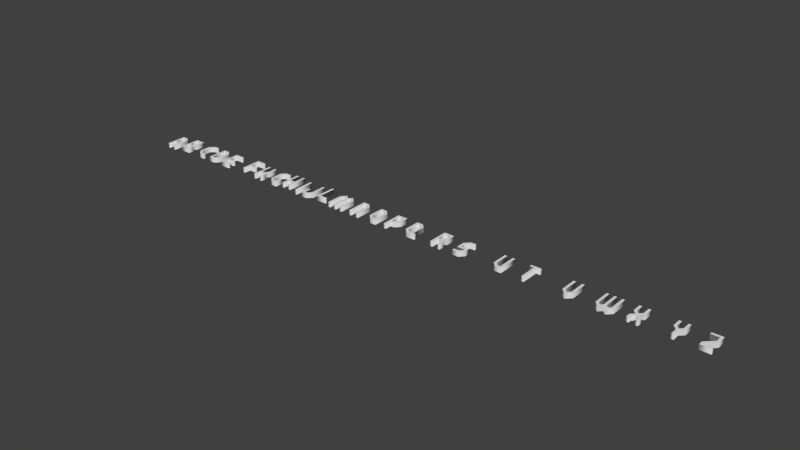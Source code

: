 # Source: Letters2.blend  (saved by Blender 2.73.0; exported with 4.5.12 LTS)
import bpy
from mathutils import Matrix  # noqa: F401  (used for matrix-valued properties, if any)

bpy.ops.wm.read_factory_settings(use_empty=True)
scene = bpy.context.scene
scene.name = 'Scene'

# ---- collections
col_collection_1 = bpy.data.collections.new('Collection 1'); scene.collection.children.link(col_collection_1)

# ---- world
world_world = bpy.data.worlds.new('World'); scene.world = world_world
world_world.color = (0.05088, 0.05088, 0.05088)
world_world.use_sun_shadow = False
world_world.sun_shadow_jitter_overblur = 0.0
world_world.cycles.sampling_method = 'MANUAL'
world_world.cycles.sample_map_resolution = 256

# ---- meshes
me_mesh = bpy.data.meshes.new('Mesh')
me_mesh.from_pydata([(0.4389, 0.0, 0.1), (0.3333, 0.0, 0.1), (0.3333, 0.2844, 0.1), (0.1078, 0.2844, 0.1), (0.1078, 0.0, 0.1), (0.002222, 0.0, 0.1), (0.002222, 0.8678, 0.1), (0.26, 0.8678, 0.1), (0.4389, 0.6889, 0.1), (0.3333, 0.6456, 0.1), (0.2167, 0.7622, 0.1), (0.1078, 0.7622, 0.1), (0.1078, 0.39, 0.1), (0.3333, 0.39, 0.1), (0.4389, 0.0, -0.1), (0.3333, 0.0, -0.1), (0.3333, 0.2844, -0.1), (0.1078, 0.2844, -0.1), (0.1078, 0.0, -0.1), (0.002222, 0.0, -0.1), (0.002222, 0.8678, -0.1), (0.26, 0.8678, -0.1), (0.4389, 0.6889, -0.1), (0.3333, 0.6456, -0.1), (0.2167, 0.7622, -0.1), (0.1078, 0.7622, -0.1), (0.1078, 0.39, -0.1), (0.3333, 0.39, -0.1), (0.4389, 0.0, -0.1), (0.4389, 0.0, 0.1), (0.3333, 0.0, -0.1), (0.3333, 0.0, 0.1), (0.3333, 0.2844, -0.1), (0.3333, 0.2844, 0.1), (0.1078, 0.2844, -0.1), (0.1078, 0.2844, 0.1), (0.1078, 0.0, -0.1), (0.1078, 0.0, 0.1), (0.002222, 0.0, -0.1), (0.002222, 0.0, 0.1), (0.002222, 0.8678, -0.1), (0.002222, 0.8678, 0.1), (0.26, 0.8678, -0.1), (0.26, 0.8678, 0.1), (0.4389, 0.6889, -0.1), (0.4389, 0.6889, 0.1), (0.3333, 0.6456, -0.1), (0.3333, 0.6456, 0.1), (0.2167, 0.7622, -0.1), (0.2167, 0.7622, 0.1), (0.1078, 0.7622, -0.1), (0.1078, 0.7622, 0.1), (0.1078, 0.39, -0.1), (0.1078, 0.39, 0.1), (0.3333, 0.39, -0.1), (0.3333, 0.39, 0.1)], [], [(5, 11, 6), (11, 7, 6), (11, 10, 7), (10, 8, 7), (5, 12, 11), (9, 8, 10), (9, 0, 8), (13, 0, 9), (5, 3, 12), (3, 13, 12), (3, 2, 13), (2, 0, 13), (5, 4, 3), (1, 0, 2), (25, 19, 20), (21, 25, 20), (24, 25, 21), (22, 24, 21), (26, 19, 25), (22, 23, 24), (14, 23, 22), (14, 27, 23), (17, 19, 26), (27, 17, 26), (16, 17, 27), (14, 16, 27), (18, 19, 17), (14, 15, 16), (29, 31, 30, 28), (31, 33, 32, 30), (33, 35, 34, 32), (35, 37, 36, 34), (37, 39, 38, 36), (39, 41, 40, 38), (41, 43, 42, 40), (43, 45, 44, 42), (45, 29, 28, 44), (47, 49, 48, 46), (49, 51, 50, 48), (51, 53, 52, 50), (53, 55, 54, 52), (55, 47, 46, 54)])
me_mesh.polygons.foreach_set('use_smooth', [0, 0, 0, 0, 0, 0, 0, 0, 0, 0, 0, 0, 0, 0, 0, 0, 0, 0, 0, 0, 0, 0, 0, 0, 0, 0, 0, 0, 1, 1, 1, 1, 1, 1, 1, 1, 1, 1, 1, 1, 1, 1])
me_mesh.use_remesh_preserve_volume = False
me_mesh.use_remesh_preserve_attributes = False
me_mesh.use_mirror_vertex_groups = False
me_mesh.update()
me_mesh_001 = bpy.data.meshes.new('Mesh.001')
me_mesh_001.from_pydata([(0.3111, 0.3378, 0.1), (0.4378, 0.2111, 0.1), (0.4378, 0.0, 0.1), (0.0, 0.0, 0.1), (0.0, 0.8678, 0.1), (0.4378, 0.8678, 0.1), (0.4378, 0.4644, 0.1), (0.1056, 0.2844, 0.1), (0.1056, 0.1056, 0.1), (0.3322, 0.1056, 0.1), (0.3322, 0.1678, 0.1), (0.2144, 0.2844, 0.1), (0.1056, 0.7622, 0.1), (0.1056, 0.39, 0.1), (0.2144, 0.39, 0.1), (0.3322, 0.5078, 0.1), (0.3322, 0.7622, 0.1), (0.3111, 0.3378, -0.1), (0.4378, 0.2111, -0.1), (0.4378, 0.0, -0.1), (0.0, 0.0, -0.1), (0.0, 0.8678, -0.1), (0.4378, 0.8678, -0.1), (0.4378, 0.4644, -0.1), (0.1056, 0.2844, -0.1), (0.1056, 0.1056, -0.1), (0.3322, 0.1056, -0.1), (0.3322, 0.1678, -0.1), (0.2144, 0.2844, -0.1), (0.1056, 0.7622, -0.1), (0.1056, 0.39, -0.1), (0.2144, 0.39, -0.1), (0.3322, 0.5078, -0.1), (0.3322, 0.7622, -0.1), (0.3111, 0.3378, -0.1), (0.3111, 0.3378, 0.1), (0.4378, 0.2111, -0.1), (0.4378, 0.2111, 0.1), (0.4378, 0.0, -0.1), (0.4378, 0.0, 0.1), (0.0, 0.0, -0.1), (0.0, 0.0, 0.1), (0.0, 0.8678, -0.1), (0.0, 0.8678, 0.1), (0.4378, 0.8678, -0.1), (0.4378, 0.8678, 0.1), (0.4378, 0.4644, -0.1), (0.4378, 0.4644, 0.1), (0.1056, 0.2844, -0.1), (0.1056, 0.2844, 0.1), (0.1056, 0.1056, -0.1), (0.1056, 0.1056, 0.1), (0.3322, 0.1056, -0.1), (0.3322, 0.1056, 0.1), (0.3322, 0.1678, -0.1), (0.3322, 0.1678, 0.1), (0.2144, 0.2844, -0.1), (0.2144, 0.2844, 0.1), (0.1056, 0.7622, -0.1), (0.1056, 0.7622, 0.1), (0.1056, 0.39, -0.1), (0.1056, 0.39, 0.1), (0.2144, 0.39, -0.1), (0.2144, 0.39, 0.1), (0.3322, 0.5078, -0.1), (0.3322, 0.5078, 0.1), (0.3322, 0.7622, -0.1), (0.3322, 0.7622, 0.1)], [], [(3, 12, 4), (12, 5, 4), (12, 16, 5), (16, 6, 5), (3, 13, 12), (15, 6, 16), (14, 6, 15), (14, 0, 6), (3, 7, 13), (7, 14, 13), (7, 0, 14), (7, 11, 0), (11, 1, 0), (3, 8, 7), (10, 1, 11), (10, 2, 1), (9, 2, 10), (3, 9, 8), (3, 2, 9), (29, 20, 21), (22, 29, 21), (33, 29, 22), (23, 33, 22), (30, 20, 29), (23, 32, 33), (23, 31, 32), (17, 31, 23), (24, 20, 30), (31, 24, 30), (17, 24, 31), (28, 24, 17), (18, 28, 17), (25, 20, 24), (18, 27, 28), (19, 27, 18), (19, 26, 27), (26, 20, 25), (19, 20, 26), (35, 37, 36, 34), (37, 39, 38, 36), (39, 41, 40, 38), (41, 43, 42, 40), (43, 45, 44, 42), (45, 47, 46, 44), (47, 35, 34, 46), (49, 51, 50, 48), (51, 53, 52, 50), (53, 55, 54, 52), (55, 57, 56, 54), (57, 49, 48, 56), (59, 61, 60, 58), (61, 63, 62, 60), (63, 65, 64, 62), (65, 67, 66, 64), (67, 59, 58, 66)])
me_mesh_001.polygons.foreach_set('use_smooth', [0, 0, 0, 0, 0, 0, 0, 0, 0, 0, 0, 0, 0, 0, 0, 0, 0, 0, 0, 0, 0, 0, 0, 0, 0, 0, 0, 0, 0, 0, 0, 0, 0, 0, 0, 0, 0, 0, 1, 1, 1, 1, 1, 1, 1, 1, 1, 1, 1, 1, 1, 1, 1, 1, 1])
me_mesh_001.use_remesh_preserve_volume = False
me_mesh_001.use_remesh_preserve_attributes = False
me_mesh_001.use_mirror_vertex_groups = False
me_mesh_001.update()
me_mesh_002 = bpy.data.meshes.new('Mesh.002')
me_mesh_002.from_pydata([(0.0, 0.2022, 0.1), (0.0, 0.6656, 0.1), (0.2033, 0.8689, 0.1), (0.4378, 0.8689, 0.1), (0.4378, 0.7633, 0.1), (0.2467, 0.7633, 0.1), (0.1056, 0.6222, 0.1), (0.1056, 0.2456, 0.1), (0.2467, 0.1056, 0.1), (0.4378, 0.1056, 0.1), (0.4378, 0.0, 0.1), (0.2033, 0.0, 0.1), (0.0, 0.2022, -0.1), (0.0, 0.6656, -0.1), (0.2033, 0.8689, -0.1), (0.4378, 0.8689, -0.1), (0.4378, 0.7633, -0.1), (0.2467, 0.7633, -0.1), (0.1056, 0.6222, -0.1), (0.1056, 0.2456, -0.1), (0.2467, 0.1056, -0.1), (0.4378, 0.1056, -0.1), (0.4378, 0.0, -0.1), (0.2033, 0.0, -0.1), (0.0, 0.2022, -0.1), (0.0, 0.2022, 0.1), (0.0, 0.6656, -0.1), (0.0, 0.6656, 0.1), (0.2033, 0.8689, -0.1), (0.2033, 0.8689, 0.1), (0.4378, 0.8689, -0.1), (0.4378, 0.8689, 0.1), (0.4378, 0.7633, -0.1), (0.4378, 0.7633, 0.1), (0.2467, 0.7633, -0.1), (0.2467, 0.7633, 0.1), (0.1056, 0.6222, -0.1), (0.1056, 0.6222, 0.1), (0.1056, 0.2456, -0.1), (0.1056, 0.2456, 0.1), (0.2467, 0.1056, -0.1), (0.2467, 0.1056, 0.1), (0.4378, 0.1056, -0.1), (0.4378, 0.1056, 0.1), (0.4378, 0.0, -0.1), (0.4378, 0.0, 0.1), (0.2033, 0.0, -0.1), (0.2033, 0.0, 0.1)], [], [(1, 3, 2), (1, 5, 3), (5, 4, 3), (1, 6, 5), (0, 6, 1), (0, 7, 6), (0, 8, 7), (11, 8, 0), (11, 9, 8), (11, 10, 9), (15, 13, 14), (17, 13, 15), (16, 17, 15), (18, 13, 17), (18, 12, 13), (19, 12, 18), (20, 12, 19), (20, 23, 12), (21, 23, 20), (22, 23, 21), (25, 27, 26, 24), (27, 29, 28, 26), (29, 31, 30, 28), (31, 33, 32, 30), (33, 35, 34, 32), (35, 37, 36, 34), (37, 39, 38, 36), (39, 41, 40, 38), (41, 43, 42, 40), (43, 45, 44, 42), (45, 47, 46, 44), (47, 25, 24, 46)])
me_mesh_002.polygons.foreach_set('use_smooth', [0, 0, 0, 0, 0, 0, 0, 0, 0, 0, 0, 0, 0, 0, 0, 0, 0, 0, 0, 0, 1, 1, 1, 1, 1, 1, 1, 1, 1, 1, 1, 1])
me_mesh_002.use_remesh_preserve_volume = False
me_mesh_002.use_remesh_preserve_attributes = False
me_mesh_002.use_mirror_vertex_groups = False
me_mesh_002.update()
me_mesh_003 = bpy.data.meshes.new('Mesh.003')
me_mesh_003.from_pydata([(0.0, 0.8667, 0.1), (0.2567, 0.8667, 0.1), (0.4367, 0.6878, 0.1), (0.4367, 0.1789, 0.1), (0.2567, 0.0, 0.1), (0.0, 0.0, 0.1), (0.3322, 0.2222, 0.1), (0.3322, 0.6456, 0.1), (0.2144, 0.7622, 0.1), (0.1056, 0.7622, 0.1), (0.1056, 0.1056, 0.1), (0.2144, 0.1056, 0.1), (0.0, 0.8667, -0.1), (0.2567, 0.8667, -0.1), (0.4367, 0.6878, -0.1), (0.4367, 0.1789, -0.1), (0.2567, 0.0, -0.1), (0.0, 0.0, -0.1), (0.3322, 0.2222, -0.1), (0.3322, 0.6456, -0.1), (0.2144, 0.7622, -0.1), (0.1056, 0.7622, -0.1), (0.1056, 0.1056, -0.1), (0.2144, 0.1056, -0.1), (0.0, 0.8667, -0.1), (0.0, 0.8667, 0.1), (0.2567, 0.8667, -0.1), (0.2567, 0.8667, 0.1), (0.4367, 0.6878, -0.1), (0.4367, 0.6878, 0.1), (0.4367, 0.1789, -0.1), (0.4367, 0.1789, 0.1), (0.2567, 0.0, -0.1), (0.2567, 0.0, 0.1), (0.0, 0.0, -0.1), (0.0, 0.0, 0.1), (0.3322, 0.2222, -0.1), (0.3322, 0.2222, 0.1), (0.3322, 0.6456, -0.1), (0.3322, 0.6456, 0.1), (0.2144, 0.7622, -0.1), (0.2144, 0.7622, 0.1), (0.1056, 0.7622, -0.1), (0.1056, 0.7622, 0.1), (0.1056, 0.1056, -0.1), (0.1056, 0.1056, 0.1), (0.2144, 0.1056, -0.1), (0.2144, 0.1056, 0.1)], [], [(5, 9, 0), (9, 1, 0), (9, 8, 1), (8, 2, 1), (5, 10, 9), (7, 2, 8), (7, 3, 2), (6, 3, 7), (11, 3, 6), (11, 4, 3), (5, 11, 10), (5, 4, 11), (21, 17, 12), (13, 21, 12), (20, 21, 13), (14, 20, 13), (22, 17, 21), (14, 19, 20), (15, 19, 14), (15, 18, 19), (15, 23, 18), (16, 23, 15), (23, 17, 22), (16, 17, 23), (25, 27, 26, 24), (27, 29, 28, 26), (29, 31, 30, 28), (31, 33, 32, 30), (33, 35, 34, 32), (35, 25, 24, 34), (37, 39, 38, 36), (39, 41, 40, 38), (41, 43, 42, 40), (43, 45, 44, 42), (45, 47, 46, 44), (47, 37, 36, 46)])
me_mesh_003.polygons.foreach_set('use_smooth', [0, 0, 0, 0, 0, 0, 0, 0, 0, 0, 0, 0, 0, 0, 0, 0, 0, 0, 0, 0, 0, 0, 0, 0, 1, 1, 1, 1, 1, 1, 1, 1, 1, 1, 1, 1])
me_mesh_003.use_remesh_preserve_volume = False
me_mesh_003.use_remesh_preserve_attributes = False
me_mesh_003.use_mirror_vertex_groups = False
me_mesh_003.update()
me_mesh_004 = bpy.data.meshes.new('Mesh.004')
me_mesh_004.from_pydata([(0.1056, 0.39, 0.1), (0.4378, 0.39, 0.1), (0.4378, 0.2844, 0.1), (0.1056, 0.2844, 0.1), (0.1056, 0.1056, 0.1), (0.4378, 0.1056, 0.1), (0.4378, 0.0, 0.1), (0.0, 0.0, 0.1), (0.0, 0.8689, 0.1), (0.4378, 0.8689, 0.1), (0.4378, 0.7633, 0.1), (0.1056, 0.7633, 0.1), (0.1056, 0.39, -0.1), (0.4378, 0.39, -0.1), (0.4378, 0.2844, -0.1), (0.1056, 0.2844, -0.1), (0.1056, 0.1056, -0.1), (0.4378, 0.1056, -0.1), (0.4378, 0.0, -0.1), (0.0, 0.0, -0.1), (0.0, 0.8689, -0.1), (0.4378, 0.8689, -0.1), (0.4378, 0.7633, -0.1), (0.1056, 0.7633, -0.1), (0.1056, 0.39, -0.1), (0.1056, 0.39, 0.1), (0.4378, 0.39, -0.1), (0.4378, 0.39, 0.1), (0.4378, 0.2844, -0.1), (0.4378, 0.2844, 0.1), (0.1056, 0.2844, -0.1), (0.1056, 0.2844, 0.1), (0.1056, 0.1056, -0.1), (0.1056, 0.1056, 0.1), (0.4378, 0.1056, -0.1), (0.4378, 0.1056, 0.1), (0.4378, 0.0, -0.1), (0.4378, 0.0, 0.1), (0.0, 0.0, -0.1), (0.0, 0.0, 0.1), (0.0, 0.8689, -0.1), (0.0, 0.8689, 0.1), (0.4378, 0.8689, -0.1), (0.4378, 0.8689, 0.1), (0.4378, 0.7633, -0.1), (0.4378, 0.7633, 0.1), (0.1056, 0.7633, -0.1), (0.1056, 0.7633, 0.1)], [], [(7, 11, 8), (11, 9, 8), (11, 10, 9), (7, 0, 11), (7, 3, 0), (3, 1, 0), (3, 2, 1), (7, 4, 3), (7, 5, 4), (7, 6, 5), (23, 19, 20), (21, 23, 20), (22, 23, 21), (12, 19, 23), (15, 19, 12), (13, 15, 12), (14, 15, 13), (16, 19, 15), (17, 19, 16), (18, 19, 17), (25, 27, 26, 24), (27, 29, 28, 26), (29, 31, 30, 28), (31, 33, 32, 30), (33, 35, 34, 32), (35, 37, 36, 34), (37, 39, 38, 36), (39, 41, 40, 38), (41, 43, 42, 40), (43, 45, 44, 42), (45, 47, 46, 44), (47, 25, 24, 46)])
me_mesh_004.polygons.foreach_set('use_smooth', [0, 0, 0, 0, 0, 0, 0, 0, 0, 0, 0, 0, 0, 0, 0, 0, 0, 0, 0, 0, 1, 1, 1, 1, 1, 1, 1, 1, 1, 1, 1, 1])
me_mesh_004.use_remesh_preserve_volume = False
me_mesh_004.use_remesh_preserve_attributes = False
me_mesh_004.use_mirror_vertex_groups = False
me_mesh_004.update()
me_mesh_005 = bpy.data.meshes.new('Mesh.005')
me_mesh_005.from_pydata([(0.0, 0.6889, 0.1), (0.1789, 0.8678, 0.1), (0.4378, 0.8678, 0.1), (0.4378, 0.7622, 0.1), (0.2222, 0.7622, 0.1), (0.1056, 0.6456, 0.1), (0.1056, 0.2222, 0.1), (0.2222, 0.1056, 0.1), (0.3322, 0.1056, 0.1), (0.3322, 0.2844, 0.1), (0.2222, 0.2844, 0.1), (0.2222, 0.39, 0.1), (0.4378, 0.39, 0.1), (0.4378, 0.0, 0.1), (0.1789, 0.0, 0.1), (0.0, 0.1789, 0.1), (0.0, 0.6889, -0.1), (0.1789, 0.8678, -0.1), (0.4378, 0.8678, -0.1), (0.4378, 0.7622, -0.1), (0.2222, 0.7622, -0.1), (0.1056, 0.6456, -0.1), (0.1056, 0.2222, -0.1), (0.2222, 0.1056, -0.1), (0.3322, 0.1056, -0.1), (0.3322, 0.2844, -0.1), (0.2222, 0.2844, -0.1), (0.2222, 0.39, -0.1), (0.4378, 0.39, -0.1), (0.4378, 0.0, -0.1), (0.1789, 0.0, -0.1), (0.0, 0.1789, -0.1), (0.0, 0.6889, -0.1), (0.0, 0.6889, 0.1), (0.1789, 0.8678, -0.1), (0.1789, 0.8678, 0.1), (0.4378, 0.8678, -0.1), (0.4378, 0.8678, 0.1), (0.4378, 0.7622, -0.1), (0.4378, 0.7622, 0.1), (0.2222, 0.7622, -0.1), (0.2222, 0.7622, 0.1), (0.1056, 0.6456, -0.1), (0.1056, 0.6456, 0.1), (0.1056, 0.2222, -0.1), (0.1056, 0.2222, 0.1), (0.2222, 0.1056, -0.1), (0.2222, 0.1056, 0.1), (0.3322, 0.1056, -0.1), (0.3322, 0.1056, 0.1), (0.3322, 0.2844, -0.1), (0.3322, 0.2844, 0.1), (0.2222, 0.2844, -0.1), (0.2222, 0.2844, 0.1), (0.2222, 0.39, -0.1), (0.2222, 0.39, 0.1), (0.4378, 0.39, -0.1), (0.4378, 0.39, 0.1), (0.4378, 0.0, -0.1), (0.4378, 0.0, 0.1), (0.1789, 0.0, -0.1), (0.1789, 0.0, 0.1), (0.0, 0.1789, -0.1), (0.0, 0.1789, 0.1)], [], [(0, 2, 1), (0, 4, 2), (4, 3, 2), (0, 5, 4), (15, 5, 0), (15, 6, 5), (10, 12, 11), (10, 9, 12), (9, 13, 12), (8, 13, 9), (15, 7, 6), (14, 7, 15), (14, 8, 7), (14, 13, 8), (18, 16, 17), (20, 16, 18), (19, 20, 18), (21, 16, 20), (21, 31, 16), (22, 31, 21), (28, 26, 27), (25, 26, 28), (29, 25, 28), (29, 24, 25), (23, 31, 22), (23, 30, 31), (24, 30, 23), (29, 30, 24), (33, 35, 34, 32), (35, 37, 36, 34), (37, 39, 38, 36), (39, 41, 40, 38), (41, 43, 42, 40), (43, 45, 44, 42), (45, 47, 46, 44), (47, 49, 48, 46), (49, 51, 50, 48), (51, 53, 52, 50), (53, 55, 54, 52), (55, 57, 56, 54), (57, 59, 58, 56), (59, 61, 60, 58), (61, 63, 62, 60), (63, 33, 32, 62)])
me_mesh_005.polygons.foreach_set('use_smooth', [0, 0, 0, 0, 0, 0, 0, 0, 0, 0, 0, 0, 0, 0, 0, 0, 0, 0, 0, 0, 0, 0, 0, 0, 0, 0, 0, 0, 1, 1, 1, 1, 1, 1, 1, 1, 1, 1, 1, 1, 1, 1, 1, 1])
me_mesh_005.use_remesh_preserve_volume = False
me_mesh_005.use_remesh_preserve_attributes = False
me_mesh_005.use_mirror_vertex_groups = False
me_mesh_005.update()
me_mesh_006 = bpy.data.meshes.new('Mesh.006')
me_mesh_006.from_pydata([(0.3322, 0.0, 0.1), (0.3322, 0.2844, 0.1), (0.1044, 0.2844, 0.1), (0.1044, 0.0, 0.1), (0.0, 0.0, 0.1), (0.0, 0.8667, 0.1), (0.1044, 0.8667, 0.1), (0.1044, 0.3889, 0.1), (0.3322, 0.3889, 0.1), (0.3322, 0.8667, 0.1), (0.4367, 0.8667, 0.1), (0.4367, 0.0, 0.1), (0.3322, 0.0, -0.1), (0.3322, 0.2844, -0.1), (0.1044, 0.2844, -0.1), (0.1044, 0.0, -0.1), (0.0, 0.0, -0.1), (0.0, 0.8667, -0.1), (0.1044, 0.8667, -0.1), (0.1044, 0.3889, -0.1), (0.3322, 0.3889, -0.1), (0.3322, 0.8667, -0.1), (0.4367, 0.8667, -0.1), (0.4367, 0.0, -0.1), (0.3322, 0.0, -0.1), (0.3322, 0.0, 0.1), (0.3322, 0.2844, -0.1), (0.3322, 0.2844, 0.1), (0.1044, 0.2844, -0.1), (0.1044, 0.2844, 0.1), (0.1044, 0.0, -0.1), (0.1044, 0.0, 0.1), (0.0, 0.0, -0.1), (0.0, 0.0, 0.1), (0.0, 0.8667, -0.1), (0.0, 0.8667, 0.1), (0.1044, 0.8667, -0.1), (0.1044, 0.8667, 0.1), (0.1044, 0.3889, -0.1), (0.1044, 0.3889, 0.1), (0.3322, 0.3889, -0.1), (0.3322, 0.3889, 0.1), (0.3322, 0.8667, -0.1), (0.3322, 0.8667, 0.1), (0.4367, 0.8667, -0.1), (0.4367, 0.8667, 0.1), (0.4367, 0.0, -0.1), (0.4367, 0.0, 0.1)], [], [(4, 6, 5), (4, 7, 6), (8, 10, 9), (8, 11, 10), (4, 2, 7), (2, 8, 7), (2, 1, 8), (1, 11, 8), (4, 3, 2), (0, 11, 1), (18, 16, 17), (19, 16, 18), (22, 20, 21), (23, 20, 22), (14, 16, 19), (20, 14, 19), (13, 14, 20), (23, 13, 20), (15, 16, 14), (23, 12, 13), (25, 27, 26, 24), (27, 29, 28, 26), (29, 31, 30, 28), (31, 33, 32, 30), (33, 35, 34, 32), (35, 37, 36, 34), (37, 39, 38, 36), (39, 41, 40, 38), (41, 43, 42, 40), (43, 45, 44, 42), (45, 47, 46, 44), (47, 25, 24, 46)])
me_mesh_006.polygons.foreach_set('use_smooth', [0, 0, 0, 0, 0, 0, 0, 0, 0, 0, 0, 0, 0, 0, 0, 0, 0, 0, 0, 0, 1, 1, 1, 1, 1, 1, 1, 1, 1, 1, 1, 1])
me_mesh_006.use_remesh_preserve_volume = False
me_mesh_006.use_remesh_preserve_attributes = False
me_mesh_006.use_mirror_vertex_groups = False
me_mesh_006.update()
me_mesh_007 = bpy.data.meshes.new('Mesh.007')
me_mesh_007.from_pydata([(0.1056, 0.39, 0.1), (0.4356, 0.39, 0.1), (0.4356, 0.2844, 0.1), (0.1056, 0.2844, 0.1), (0.1056, 0.0, 0.1), (0.0, 0.0, 0.1), (0.0, 0.8667, 0.1), (0.4356, 0.8667, 0.1), (0.4356, 0.7611, 0.1), (0.1056, 0.7611, 0.1), (0.1056, 0.39, -0.1), (0.4356, 0.39, -0.1), (0.4356, 0.2844, -0.1), (0.1056, 0.2844, -0.1), (0.1056, 0.0, -0.1), (0.0, 0.0, -0.1), (0.0, 0.8667, -0.1), (0.4356, 0.8667, -0.1), (0.4356, 0.7611, -0.1), (0.1056, 0.7611, -0.1), (0.1056, 0.39, -0.1), (0.1056, 0.39, 0.1), (0.4356, 0.39, -0.1), (0.4356, 0.39, 0.1), (0.4356, 0.2844, -0.1), (0.4356, 0.2844, 0.1), (0.1056, 0.2844, -0.1), (0.1056, 0.2844, 0.1), (0.1056, 0.0, -0.1), (0.1056, 0.0, 0.1), (0.0, 0.0, -0.1), (0.0, 0.0, 0.1), (0.0, 0.8667, -0.1), (0.0, 0.8667, 0.1), (0.4356, 0.8667, -0.1), (0.4356, 0.8667, 0.1), (0.4356, 0.7611, -0.1), (0.4356, 0.7611, 0.1), (0.1056, 0.7611, -0.1), (0.1056, 0.7611, 0.1)], [], [(5, 9, 6), (9, 7, 6), (9, 8, 7), (5, 0, 9), (5, 3, 0), (3, 1, 0), (3, 2, 1), (5, 4, 3), (19, 15, 16), (17, 19, 16), (18, 19, 17), (10, 15, 19), (13, 15, 10), (11, 13, 10), (12, 13, 11), (14, 15, 13), (21, 23, 22, 20), (23, 25, 24, 22), (25, 27, 26, 24), (27, 29, 28, 26), (29, 31, 30, 28), (31, 33, 32, 30), (33, 35, 34, 32), (35, 37, 36, 34), (37, 39, 38, 36), (39, 21, 20, 38)])
me_mesh_007.polygons.foreach_set('use_smooth', [0, 0, 0, 0, 0, 0, 0, 0, 0, 0, 0, 0, 0, 0, 0, 0, 1, 1, 1, 1, 1, 1, 1, 1, 1, 1])
me_mesh_007.use_remesh_preserve_volume = False
me_mesh_007.use_remesh_preserve_attributes = False
me_mesh_007.use_mirror_vertex_groups = False
me_mesh_007.update()
me_mesh_008 = bpy.data.meshes.new('Mesh.008')
me_mesh_008.from_pydata([(0.0, 0.39, 0.1), (0.1056, 0.39, 0.1), (0.1056, 0.1056, 0.1), (0.1967, 0.1056, 0.1), (0.3322, 0.24, 0.1), (0.3322, 0.8678, 0.1), (0.4378, 0.8678, 0.1), (0.4378, 0.1967, 0.1), (0.2411, 0.0, 0.1), (0.0, 0.0, 0.1), (0.0, 0.39, -0.1), (0.1056, 0.39, -0.1), (0.1056, 0.1056, -0.1), (0.1967, 0.1056, -0.1), (0.3322, 0.24, -0.1), (0.3322, 0.8678, -0.1), (0.4378, 0.8678, -0.1), (0.4378, 0.1967, -0.1), (0.2411, 0.0, -0.1), (0.0, 0.0, -0.1), (0.0, 0.39, -0.1), (0.0, 0.39, 0.1), (0.1056, 0.39, -0.1), (0.1056, 0.39, 0.1), (0.1056, 0.1056, -0.1), (0.1056, 0.1056, 0.1), (0.1967, 0.1056, -0.1), (0.1967, 0.1056, 0.1), (0.3322, 0.24, -0.1), (0.3322, 0.24, 0.1), (0.3322, 0.8678, -0.1), (0.3322, 0.8678, 0.1), (0.4378, 0.8678, -0.1), (0.4378, 0.8678, 0.1), (0.4378, 0.1967, -0.1), (0.4378, 0.1967, 0.1), (0.2411, 0.0, -0.1), (0.2411, 0.0, 0.1), (0.0, 0.0, -0.1), (0.0, 0.0, 0.1)], [], [(4, 6, 5), (4, 7, 6), (9, 1, 0), (9, 2, 1), (3, 7, 4), (3, 8, 7), (9, 3, 2), (9, 8, 3), (16, 14, 15), (17, 14, 16), (11, 19, 10), (12, 19, 11), (17, 13, 14), (18, 13, 17), (13, 19, 12), (18, 19, 13), (21, 23, 22, 20), (23, 25, 24, 22), (25, 27, 26, 24), (27, 29, 28, 26), (29, 31, 30, 28), (31, 33, 32, 30), (33, 35, 34, 32), (35, 37, 36, 34), (37, 39, 38, 36), (39, 21, 20, 38)])
me_mesh_008.polygons.foreach_set('use_smooth', [0, 0, 0, 0, 0, 0, 0, 0, 0, 0, 0, 0, 0, 0, 0, 0, 1, 1, 1, 1, 1, 1, 1, 1, 1, 1])
me_mesh_008.use_remesh_preserve_volume = False
me_mesh_008.use_remesh_preserve_attributes = False
me_mesh_008.use_mirror_vertex_groups = False
me_mesh_008.update()
me_mesh_009 = bpy.data.meshes.new('Mesh.009')
me_mesh_009.from_pydata([(0.1044, 0.8667, 0.1), (0.1044, 0.0, 0.1), (0.0, 0.0, 0.1), (0.0, 0.8667, 0.1), (0.1044, 0.8667, -0.1), (0.1044, 0.0, -0.1), (0.0, 0.0, -0.1), (0.0, 0.8667, -0.1), (0.1044, 0.8667, -0.1), (0.1044, 0.8667, 0.1), (0.1044, 0.0, -0.1), (0.1044, 0.0, 0.1), (0.0, 0.0, -0.1), (0.0, 0.0, 0.1), (0.0, 0.8667, -0.1), (0.0, 0.8667, 0.1)], [], [(2, 0, 3), (2, 1, 0), (4, 6, 7), (5, 6, 4), (9, 11, 10, 8), (11, 13, 12, 10), (13, 15, 14, 12), (15, 9, 8, 14)])
me_mesh_009.polygons.foreach_set('use_smooth', [0, 0, 0, 0, 1, 1, 1, 1])
me_mesh_009.use_remesh_preserve_volume = False
me_mesh_009.use_remesh_preserve_attributes = False
me_mesh_009.use_mirror_vertex_groups = False
me_mesh_009.update()
me_mesh_010 = bpy.data.meshes.new('Mesh.010')
me_mesh_010.from_pydata([(0.7, 0.0, 0.1), (0.5944, 0.0, 0.1), (0.5944, 0.6489, 0.1), (0.4989, 0.7444, 0.1), (0.4022, 0.6489, 0.1), (0.4022, 0.0, 0.1), (0.2978, 0.0, 0.1), (0.2978, 0.6489, 0.1), (0.2011, 0.7444, 0.1), (0.1056, 0.6489, 0.1), (0.1056, 0.0, 0.1), (0.0, 0.0, 0.1), (0.0, 0.6911, 0.1), (0.2011, 0.8933, 0.1), (0.35, 0.7444, 0.1), (0.4989, 0.8933, 0.1), (0.7, 0.6911, 0.1), (0.7, 0.0, -0.1), (0.5944, 0.0, -0.1), (0.5944, 0.6489, -0.1), (0.4989, 0.7444, -0.1), (0.4022, 0.6489, -0.1), (0.4022, 0.0, -0.1), (0.2978, 0.0, -0.1), (0.2978, 0.6489, -0.1), (0.2011, 0.7444, -0.1), (0.1056, 0.6489, -0.1), (0.1056, 0.0, -0.1), (0.0, 0.0, -0.1), (0.0, 0.6911, -0.1), (0.2011, 0.8933, -0.1), (0.35, 0.7444, -0.1), (0.4989, 0.8933, -0.1), (0.7, 0.6911, -0.1), (0.7, 0.0, -0.1), (0.7, 0.0, 0.1), (0.5944, 0.0, -0.1), (0.5944, 0.0, 0.1), (0.5944, 0.6489, -0.1), (0.5944, 0.6489, 0.1), (0.4989, 0.7444, -0.1), (0.4989, 0.7444, 0.1), (0.4022, 0.6489, -0.1), (0.4022, 0.6489, 0.1), (0.4022, 0.0, -0.1), (0.4022, 0.0, 0.1), (0.2978, 0.0, -0.1), (0.2978, 0.0, 0.1), (0.2978, 0.6489, -0.1), (0.2978, 0.6489, 0.1), (0.2011, 0.7444, -0.1), (0.2011, 0.7444, 0.1), (0.1056, 0.6489, -0.1), (0.1056, 0.6489, 0.1), (0.1056, 0.0, -0.1), (0.1056, 0.0, 0.1), (0.0, 0.0, -0.1), (0.0, 0.0, 0.1), (0.0, 0.6911, -0.1), (0.0, 0.6911, 0.1), (0.2011, 0.8933, -0.1), (0.2011, 0.8933, 0.1), (0.35, 0.7444, -0.1), (0.35, 0.7444, 0.1), (0.4989, 0.8933, -0.1), (0.4989, 0.8933, 0.1), (0.7, 0.6911, -0.1), (0.7, 0.6911, 0.1)], [], [(12, 8, 13), (8, 14, 13), (14, 3, 15), (3, 16, 15), (12, 9, 8), (7, 14, 8), (7, 3, 14), (7, 4, 3), (2, 16, 3), (11, 9, 12), (2, 0, 16), (11, 10, 9), (6, 4, 7), (6, 5, 4), (1, 0, 2), (25, 29, 30), (31, 25, 30), (20, 31, 32), (33, 20, 32), (26, 29, 25), (31, 24, 25), (20, 24, 31), (21, 24, 20), (33, 19, 20), (26, 28, 29), (17, 19, 33), (27, 28, 26), (21, 23, 24), (22, 23, 21), (17, 18, 19), (35, 37, 36, 34), (37, 39, 38, 36), (39, 41, 40, 38), (41, 43, 42, 40), (43, 45, 44, 42), (45, 47, 46, 44), (47, 49, 48, 46), (49, 51, 50, 48), (51, 53, 52, 50), (53, 55, 54, 52), (55, 57, 56, 54), (57, 59, 58, 56), (59, 61, 60, 58), (61, 63, 62, 60), (63, 65, 64, 62), (65, 67, 66, 64), (67, 35, 34, 66)])
me_mesh_010.polygons.foreach_set('use_smooth', [0, 0, 0, 0, 0, 0, 0, 0, 0, 0, 0, 0, 0, 0, 0, 0, 0, 0, 0, 0, 0, 0, 0, 0, 0, 0, 0, 0, 0, 0, 1, 1, 1, 1, 1, 1, 1, 1, 1, 1, 1, 1, 1, 1, 1, 1, 1])
me_mesh_010.use_remesh_preserve_volume = False
me_mesh_010.use_remesh_preserve_attributes = False
me_mesh_010.use_mirror_vertex_groups = False
me_mesh_010.update()
me_mesh_011 = bpy.data.meshes.new('Mesh.011')
me_mesh_011.from_pydata([(0.3322, 0.6467, 0.1), (0.2144, 0.7633, 0.1), (0.1056, 0.7633, 0.1), (0.1056, 0.0, 0.1), (0.0, 0.0, 0.1), (0.0, 0.8689, 0.1), (0.2578, 0.8689, 0.1), (0.4378, 0.69, 0.1), (0.4378, 0.0, 0.1), (0.3322, 0.0, 0.1), (0.3322, 0.6467, -0.1), (0.2144, 0.7633, -0.1), (0.1056, 0.7633, -0.1), (0.1056, 0.0, -0.1), (0.0, 0.0, -0.1), (0.0, 0.8689, -0.1), (0.2578, 0.8689, -0.1), (0.4378, 0.69, -0.1), (0.4378, 0.0, -0.1), (0.3322, 0.0, -0.1), (0.3322, 0.6467, -0.1), (0.3322, 0.6467, 0.1), (0.2144, 0.7633, -0.1), (0.2144, 0.7633, 0.1), (0.1056, 0.7633, -0.1), (0.1056, 0.7633, 0.1), (0.1056, 0.0, -0.1), (0.1056, 0.0, 0.1), (0.0, 0.0, -0.1), (0.0, 0.0, 0.1), (0.0, 0.8689, -0.1), (0.0, 0.8689, 0.1), (0.2578, 0.8689, -0.1), (0.2578, 0.8689, 0.1), (0.4378, 0.69, -0.1), (0.4378, 0.69, 0.1), (0.4378, 0.0, -0.1), (0.4378, 0.0, 0.1), (0.3322, 0.0, -0.1), (0.3322, 0.0, 0.1)], [], [(4, 2, 5), (2, 6, 5), (2, 1, 6), (1, 7, 6), (4, 3, 2), (0, 7, 1), (0, 8, 7), (9, 8, 0), (12, 14, 15), (16, 12, 15), (11, 12, 16), (17, 11, 16), (13, 14, 12), (17, 10, 11), (18, 10, 17), (18, 19, 10), (21, 23, 22, 20), (23, 25, 24, 22), (25, 27, 26, 24), (27, 29, 28, 26), (29, 31, 30, 28), (31, 33, 32, 30), (33, 35, 34, 32), (35, 37, 36, 34), (37, 39, 38, 36), (39, 21, 20, 38)])
me_mesh_011.polygons.foreach_set('use_smooth', [0, 0, 0, 0, 0, 0, 0, 0, 0, 0, 0, 0, 0, 0, 0, 0, 1, 1, 1, 1, 1, 1, 1, 1, 1, 1])
me_mesh_011.use_remesh_preserve_volume = False
me_mesh_011.use_remesh_preserve_attributes = False
me_mesh_011.use_mirror_vertex_groups = False
me_mesh_011.update()
me_mesh_012 = bpy.data.meshes.new('Mesh.012')
me_mesh_012.from_pydata([(0.0, 0.1789, 0.1), (0.0, 0.8689, 0.1), (0.2578, 0.8689, 0.1), (0.4378, 0.69, 0.1), (0.4378, 0.0, 0.1), (0.1789, 0.0, 0.1), (0.3322, 0.6467, 0.1), (0.2144, 0.7633, 0.1), (0.1056, 0.7633, 0.1), (0.1056, 0.2222, 0.1), (0.2222, 0.1056, 0.1), (0.3322, 0.1056, 0.1), (0.0, 0.1789, -0.1), (0.0, 0.8689, -0.1), (0.2578, 0.8689, -0.1), (0.4378, 0.69, -0.1), (0.4378, 0.0, -0.1), (0.1789, 0.0, -0.1), (0.3322, 0.6467, -0.1), (0.2144, 0.7633, -0.1), (0.1056, 0.7633, -0.1), (0.1056, 0.2222, -0.1), (0.2222, 0.1056, -0.1), (0.3322, 0.1056, -0.1), (0.0, 0.1789, -0.1), (0.0, 0.1789, 0.1), (0.0, 0.8689, -0.1), (0.0, 0.8689, 0.1), (0.2578, 0.8689, -0.1), (0.2578, 0.8689, 0.1), (0.4378, 0.69, -0.1), (0.4378, 0.69, 0.1), (0.4378, 0.0, -0.1), (0.4378, 0.0, 0.1), (0.1789, 0.0, -0.1), (0.1789, 0.0, 0.1), (0.3322, 0.6467, -0.1), (0.3322, 0.6467, 0.1), (0.2144, 0.7633, -0.1), (0.2144, 0.7633, 0.1), (0.1056, 0.7633, -0.1), (0.1056, 0.7633, 0.1), (0.1056, 0.2222, -0.1), (0.1056, 0.2222, 0.1), (0.2222, 0.1056, -0.1), (0.2222, 0.1056, 0.1), (0.3322, 0.1056, -0.1), (0.3322, 0.1056, 0.1)], [], [(0, 8, 1), (8, 2, 1), (8, 7, 2), (7, 3, 2), (0, 9, 8), (6, 3, 7), (6, 4, 3), (11, 4, 6), (0, 10, 9), (5, 10, 0), (5, 11, 10), (5, 4, 11), (20, 12, 13), (14, 20, 13), (19, 20, 14), (15, 19, 14), (21, 12, 20), (15, 18, 19), (16, 18, 15), (16, 23, 18), (22, 12, 21), (22, 17, 12), (23, 17, 22), (16, 17, 23), (25, 27, 26, 24), (27, 29, 28, 26), (29, 31, 30, 28), (31, 33, 32, 30), (33, 35, 34, 32), (35, 25, 24, 34), (37, 39, 38, 36), (39, 41, 40, 38), (41, 43, 42, 40), (43, 45, 44, 42), (45, 47, 46, 44), (47, 37, 36, 46)])
me_mesh_012.polygons.foreach_set('use_smooth', [0, 0, 0, 0, 0, 0, 0, 0, 0, 0, 0, 0, 0, 0, 0, 0, 0, 0, 0, 0, 0, 0, 0, 0, 1, 1, 1, 1, 1, 1, 1, 1, 1, 1, 1, 1])
me_mesh_012.use_remesh_preserve_volume = False
me_mesh_012.use_remesh_preserve_attributes = False
me_mesh_012.use_mirror_vertex_groups = False
me_mesh_012.update()
me_mesh_013 = bpy.data.meshes.new('Mesh.013')
me_mesh_013.from_pydata([(0.0, 0.8678, 0.1), (0.4367, 0.8678, 0.1), (0.4367, 0.4644, 0.1), (0.2578, 0.2844, 0.1), (0.1056, 0.2844, 0.1), (0.1056, 0.0, 0.1), (0.0, 0.0, 0.1), (0.3311, 0.5078, 0.1), (0.3311, 0.7622, 0.1), (0.1056, 0.7622, 0.1), (0.1056, 0.39, 0.1), (0.2144, 0.39, 0.1), (0.0, 0.8678, -0.1), (0.4367, 0.8678, -0.1), (0.4367, 0.4644, -0.1), (0.2578, 0.2844, -0.1), (0.1056, 0.2844, -0.1), (0.1056, 0.0, -0.1), (0.0, 0.0, -0.1), (0.3311, 0.5078, -0.1), (0.3311, 0.7622, -0.1), (0.1056, 0.7622, -0.1), (0.1056, 0.39, -0.1), (0.2144, 0.39, -0.1), (0.0, 0.8678, -0.1), (0.0, 0.8678, 0.1), (0.4367, 0.8678, -0.1), (0.4367, 0.8678, 0.1), (0.4367, 0.4644, -0.1), (0.4367, 0.4644, 0.1), (0.2578, 0.2844, -0.1), (0.2578, 0.2844, 0.1), (0.1056, 0.2844, -0.1), (0.1056, 0.2844, 0.1), (0.1056, 0.0, -0.1), (0.1056, 0.0, 0.1), (0.0, 0.0, -0.1), (0.0, 0.0, 0.1), (0.3311, 0.5078, -0.1), (0.3311, 0.5078, 0.1), (0.3311, 0.7622, -0.1), (0.3311, 0.7622, 0.1), (0.1056, 0.7622, -0.1), (0.1056, 0.7622, 0.1), (0.1056, 0.39, -0.1), (0.1056, 0.39, 0.1), (0.2144, 0.39, -0.1), (0.2144, 0.39, 0.1)], [], [(6, 9, 0), (9, 1, 0), (9, 8, 1), (8, 2, 1), (6, 10, 9), (7, 2, 8), (11, 2, 7), (11, 3, 2), (6, 4, 10), (4, 11, 10), (4, 3, 11), (6, 5, 4), (21, 18, 12), (13, 21, 12), (20, 21, 13), (14, 20, 13), (22, 18, 21), (14, 19, 20), (14, 23, 19), (15, 23, 14), (16, 18, 22), (23, 16, 22), (15, 16, 23), (17, 18, 16), (25, 27, 26, 24), (27, 29, 28, 26), (29, 31, 30, 28), (31, 33, 32, 30), (33, 35, 34, 32), (35, 37, 36, 34), (37, 25, 24, 36), (39, 41, 40, 38), (41, 43, 42, 40), (43, 45, 44, 42), (45, 47, 46, 44), (47, 39, 38, 46)])
me_mesh_013.polygons.foreach_set('use_smooth', [0, 0, 0, 0, 0, 0, 0, 0, 0, 0, 0, 0, 0, 0, 0, 0, 0, 0, 0, 0, 0, 0, 0, 0, 1, 1, 1, 1, 1, 1, 1, 1, 1, 1, 1, 1])
me_mesh_013.use_remesh_preserve_volume = False
me_mesh_013.use_remesh_preserve_attributes = False
me_mesh_013.use_mirror_vertex_groups = False
me_mesh_013.update()
me_mesh_014 = bpy.data.meshes.new('Mesh.014')
me_mesh_014.from_pydata([(0.1789, 0.0, 0.1), (0.0, 0.1789, 0.1), (0.0, 0.8678, 0.1), (0.2578, 0.8678, 0.1), (0.4367, 0.6889, 0.1), (0.4367, 0.1056, 0.1), (0.5489, 0.1056, 0.1), (0.5489, 0.0, 0.1), (0.3322, 0.6467, 0.1), (0.2144, 0.7633, 0.1), (0.1056, 0.7633, 0.1), (0.1056, 0.2222, 0.1), (0.2222, 0.1056, 0.1), (0.3322, 0.1056, 0.1), (0.1789, 0.0, -0.1), (0.0, 0.1789, -0.1), (0.0, 0.8678, -0.1), (0.2578, 0.8678, -0.1), (0.4367, 0.6889, -0.1), (0.4367, 0.1056, -0.1), (0.5489, 0.1056, -0.1), (0.5489, 0.0, -0.1), (0.3322, 0.6467, -0.1), (0.2144, 0.7633, -0.1), (0.1056, 0.7633, -0.1), (0.1056, 0.2222, -0.1), (0.2222, 0.1056, -0.1), (0.3322, 0.1056, -0.1), (0.1789, 0.0, -0.1), (0.1789, 0.0, 0.1), (0.0, 0.1789, -0.1), (0.0, 0.1789, 0.1), (0.0, 0.8678, -0.1), (0.0, 0.8678, 0.1), (0.2578, 0.8678, -0.1), (0.2578, 0.8678, 0.1), (0.4367, 0.6889, -0.1), (0.4367, 0.6889, 0.1), (0.4367, 0.1056, -0.1), (0.4367, 0.1056, 0.1), (0.5489, 0.1056, -0.1), (0.5489, 0.1056, 0.1), (0.5489, 0.0, -0.1), (0.5489, 0.0, 0.1), (0.3322, 0.6467, -0.1), (0.3322, 0.6467, 0.1), (0.2144, 0.7633, -0.1), (0.2144, 0.7633, 0.1), (0.1056, 0.7633, -0.1), (0.1056, 0.7633, 0.1), (0.1056, 0.2222, -0.1), (0.1056, 0.2222, 0.1), (0.2222, 0.1056, -0.1), (0.2222, 0.1056, 0.1), (0.3322, 0.1056, -0.1), (0.3322, 0.1056, 0.1)], [], [(1, 10, 2), (10, 3, 2), (10, 9, 3), (9, 4, 3), (1, 11, 10), (8, 4, 9), (8, 5, 4), (13, 5, 8), (1, 12, 11), (0, 12, 1), (0, 13, 12), (0, 5, 13), (0, 6, 5), (0, 7, 6), (24, 15, 16), (17, 24, 16), (23, 24, 17), (18, 23, 17), (25, 15, 24), (18, 22, 23), (19, 22, 18), (19, 27, 22), (26, 15, 25), (26, 14, 15), (27, 14, 26), (19, 14, 27), (20, 14, 19), (21, 14, 20), (29, 31, 30, 28), (31, 33, 32, 30), (33, 35, 34, 32), (35, 37, 36, 34), (37, 39, 38, 36), (39, 41, 40, 38), (41, 43, 42, 40), (43, 29, 28, 42), (45, 47, 46, 44), (47, 49, 48, 46), (49, 51, 50, 48), (51, 53, 52, 50), (53, 55, 54, 52), (55, 45, 44, 54)])
me_mesh_014.polygons.foreach_set('use_smooth', [0, 0, 0, 0, 0, 0, 0, 0, 0, 0, 0, 0, 0, 0, 0, 0, 0, 0, 0, 0, 0, 0, 0, 0, 0, 0, 0, 0, 1, 1, 1, 1, 1, 1, 1, 1, 1, 1, 1, 1, 1, 1])
me_mesh_014.use_remesh_preserve_volume = False
me_mesh_014.use_remesh_preserve_attributes = False
me_mesh_014.use_mirror_vertex_groups = False
me_mesh_014.update()
me_mesh_015 = bpy.data.meshes.new('Mesh.015')
me_mesh_015.from_pydata([(0.3111, 0.3378, 0.1), (0.4378, 0.2111, 0.1), (0.4378, 0.0, 0.1), (0.3322, 0.0, 0.1), (0.3322, 0.1678, 0.1), (0.2144, 0.2844, 0.1), (0.1056, 0.2844, 0.1), (0.1056, 0.0, 0.1), (0.0, 0.0, 0.1), (0.0, 0.8689, 0.1), (0.4378, 0.8689, 0.1), (0.4378, 0.4644, 0.1), (0.1056, 0.7633, 0.1), (0.1056, 0.39, 0.1), (0.2144, 0.39, 0.1), (0.3322, 0.5078, 0.1), (0.3322, 0.7633, 0.1), (0.3111, 0.3378, -0.1), (0.4378, 0.2111, -0.1), (0.4378, 0.0, -0.1), (0.3322, 0.0, -0.1), (0.3322, 0.1678, -0.1), (0.2144, 0.2844, -0.1), (0.1056, 0.2844, -0.1), (0.1056, 0.0, -0.1), (0.0, 0.0, -0.1), (0.0, 0.8689, -0.1), (0.4378, 0.8689, -0.1), (0.4378, 0.4644, -0.1), (0.1056, 0.7633, -0.1), (0.1056, 0.39, -0.1), (0.2144, 0.39, -0.1), (0.3322, 0.5078, -0.1), (0.3322, 0.7633, -0.1), (0.3111, 0.3378, -0.1), (0.3111, 0.3378, 0.1), (0.4378, 0.2111, -0.1), (0.4378, 0.2111, 0.1), (0.4378, 0.0, -0.1), (0.4378, 0.0, 0.1), (0.3322, 0.0, -0.1), (0.3322, 0.0, 0.1), (0.3322, 0.1678, -0.1), (0.3322, 0.1678, 0.1), (0.2144, 0.2844, -0.1), (0.2144, 0.2844, 0.1), (0.1056, 0.2844, -0.1), (0.1056, 0.2844, 0.1), (0.1056, 0.0, -0.1), (0.1056, 0.0, 0.1), (0.0, 0.0, -0.1), (0.0, 0.0, 0.1), (0.0, 0.8689, -0.1), (0.0, 0.8689, 0.1), (0.4378, 0.8689, -0.1), (0.4378, 0.8689, 0.1), (0.4378, 0.4644, -0.1), (0.4378, 0.4644, 0.1), (0.1056, 0.7633, -0.1), (0.1056, 0.7633, 0.1), (0.1056, 0.39, -0.1), (0.1056, 0.39, 0.1), (0.2144, 0.39, -0.1), (0.2144, 0.39, 0.1), (0.3322, 0.5078, -0.1), (0.3322, 0.5078, 0.1), (0.3322, 0.7633, -0.1), (0.3322, 0.7633, 0.1)], [], [(8, 12, 9), (12, 10, 9), (12, 16, 10), (16, 11, 10), (8, 13, 12), (15, 11, 16), (14, 11, 15), (14, 0, 11), (8, 6, 13), (6, 14, 13), (6, 0, 14), (6, 5, 0), (5, 1, 0), (8, 7, 6), (4, 1, 5), (4, 2, 1), (3, 2, 4), (29, 25, 26), (27, 29, 26), (33, 29, 27), (28, 33, 27), (30, 25, 29), (28, 32, 33), (28, 31, 32), (17, 31, 28), (23, 25, 30), (31, 23, 30), (17, 23, 31), (22, 23, 17), (18, 22, 17), (24, 25, 23), (18, 21, 22), (19, 21, 18), (19, 20, 21), (35, 37, 36, 34), (37, 39, 38, 36), (39, 41, 40, 38), (41, 43, 42, 40), (43, 45, 44, 42), (45, 47, 46, 44), (47, 49, 48, 46), (49, 51, 50, 48), (51, 53, 52, 50), (53, 55, 54, 52), (55, 57, 56, 54), (57, 35, 34, 56), (59, 61, 60, 58), (61, 63, 62, 60), (63, 65, 64, 62), (65, 67, 66, 64), (67, 59, 58, 66)])
me_mesh_015.polygons.foreach_set('use_smooth', [0, 0, 0, 0, 0, 0, 0, 0, 0, 0, 0, 0, 0, 0, 0, 0, 0, 0, 0, 0, 0, 0, 0, 0, 0, 0, 0, 0, 0, 0, 0, 0, 0, 0, 1, 1, 1, 1, 1, 1, 1, 1, 1, 1, 1, 1, 1, 1, 1, 1, 1])
me_mesh_015.use_remesh_preserve_volume = False
me_mesh_015.use_remesh_preserve_attributes = False
me_mesh_015.use_mirror_vertex_groups = False
me_mesh_015.update()
me_mesh_016 = bpy.data.meshes.new('Mesh.016')
me_mesh_016.from_pydata([(0.0, 0.1056, 0.1), (0.2156, 0.1056, 0.1), (0.3322, 0.2211, 0.1), (0.3322, 0.2844, 0.1), (0.0, 0.2844, 0.1), (0.0, 0.6644, 0.1), (0.2033, 0.8678, 0.1), (0.4378, 0.8678, 0.1), (0.4378, 0.7622, 0.1), (0.2467, 0.7622, 0.1), (0.1056, 0.6222, 0.1), (0.1056, 0.39, 0.1), (0.4378, 0.39, 0.1), (0.4378, 0.1789, 0.1), (0.2578, 0.0, 0.1), (0.0, 0.0, 0.1), (0.0, 0.1056, -0.1), (0.2156, 0.1056, -0.1), (0.3322, 0.2211, -0.1), (0.3322, 0.2844, -0.1), (0.0, 0.2844, -0.1), (0.0, 0.6644, -0.1), (0.2033, 0.8678, -0.1), (0.4378, 0.8678, -0.1), (0.4378, 0.7622, -0.1), (0.2467, 0.7622, -0.1), (0.1056, 0.6222, -0.1), (0.1056, 0.39, -0.1), (0.4378, 0.39, -0.1), (0.4378, 0.1789, -0.1), (0.2578, 0.0, -0.1), (0.0, 0.0, -0.1), (0.0, 0.1056, -0.1), (0.0, 0.1056, 0.1), (0.2156, 0.1056, -0.1), (0.2156, 0.1056, 0.1), (0.3322, 0.2211, -0.1), (0.3322, 0.2211, 0.1), (0.3322, 0.2844, -0.1), (0.3322, 0.2844, 0.1), (0.0, 0.2844, -0.1), (0.0, 0.2844, 0.1), (0.0, 0.6644, -0.1), (0.0, 0.6644, 0.1), (0.2033, 0.8678, -0.1), (0.2033, 0.8678, 0.1), (0.4378, 0.8678, -0.1), (0.4378, 0.8678, 0.1), (0.4378, 0.7622, -0.1), (0.4378, 0.7622, 0.1), (0.2467, 0.7622, -0.1), (0.2467, 0.7622, 0.1), (0.1056, 0.6222, -0.1), (0.1056, 0.6222, 0.1), (0.1056, 0.39, -0.1), (0.1056, 0.39, 0.1), (0.4378, 0.39, -0.1), (0.4378, 0.39, 0.1), (0.4378, 0.1789, -0.1), (0.4378, 0.1789, 0.1), (0.2578, 0.0, -0.1), (0.2578, 0.0, 0.1), (0.0, 0.0, -0.1), (0.0, 0.0, 0.1)], [], [(5, 7, 6), (5, 9, 7), (9, 8, 7), (5, 10, 9), (4, 10, 5), (4, 11, 10), (4, 12, 11), (4, 3, 12), (3, 13, 12), (2, 13, 3), (1, 13, 2), (1, 14, 13), (15, 1, 0), (15, 14, 1), (23, 21, 22), (25, 21, 23), (24, 25, 23), (26, 21, 25), (26, 20, 21), (27, 20, 26), (28, 20, 27), (19, 20, 28), (29, 19, 28), (29, 18, 19), (29, 17, 18), (30, 17, 29), (17, 31, 16), (30, 31, 17), (33, 35, 34, 32), (35, 37, 36, 34), (37, 39, 38, 36), (39, 41, 40, 38), (41, 43, 42, 40), (43, 45, 44, 42), (45, 47, 46, 44), (47, 49, 48, 46), (49, 51, 50, 48), (51, 53, 52, 50), (53, 55, 54, 52), (55, 57, 56, 54), (57, 59, 58, 56), (59, 61, 60, 58), (61, 63, 62, 60), (63, 33, 32, 62)])
me_mesh_016.polygons.foreach_set('use_smooth', [0, 0, 0, 0, 0, 0, 0, 0, 0, 0, 0, 0, 0, 0, 0, 0, 0, 0, 0, 0, 0, 0, 0, 0, 0, 0, 0, 0, 1, 1, 1, 1, 1, 1, 1, 1, 1, 1, 1, 1, 1, 1, 1, 1])
me_mesh_016.use_remesh_preserve_volume = False
me_mesh_016.use_remesh_preserve_attributes = False
me_mesh_016.use_mirror_vertex_groups = False
me_mesh_016.update()
me_mesh_017 = bpy.data.meshes.new('Mesh.017')
me_mesh_017.from_pydata([(0.0, 0.1789, 0.1), (0.0, 0.8678, 0.1), (0.1056, 0.8678, 0.1), (0.1056, 0.2222, 0.1), (0.2222, 0.1056, 0.1), (0.3322, 0.1056, 0.1), (0.3322, 0.8678, 0.1), (0.4378, 0.8678, 0.1), (0.4378, 0.0, 0.1), (0.1789, 0.0, 0.1), (0.0, 0.1789, -0.1), (0.0, 0.8678, -0.1), (0.1056, 0.8678, -0.1), (0.1056, 0.2222, -0.1), (0.2222, 0.1056, -0.1), (0.3322, 0.1056, -0.1), (0.3322, 0.8678, -0.1), (0.4378, 0.8678, -0.1), (0.4378, 0.0, -0.1), (0.1789, 0.0, -0.1), (0.0, 0.1789, -0.1), (0.0, 0.1789, 0.1), (0.0, 0.8678, -0.1), (0.0, 0.8678, 0.1), (0.1056, 0.8678, -0.1), (0.1056, 0.8678, 0.1), (0.1056, 0.2222, -0.1), (0.1056, 0.2222, 0.1), (0.2222, 0.1056, -0.1), (0.2222, 0.1056, 0.1), (0.3322, 0.1056, -0.1), (0.3322, 0.1056, 0.1), (0.3322, 0.8678, -0.1), (0.3322, 0.8678, 0.1), (0.4378, 0.8678, -0.1), (0.4378, 0.8678, 0.1), (0.4378, 0.0, -0.1), (0.4378, 0.0, 0.1), (0.1789, 0.0, -0.1), (0.1789, 0.0, 0.1)], [], [(0, 2, 1), (0, 3, 2), (5, 7, 6), (5, 8, 7), (0, 4, 3), (9, 4, 0), (9, 5, 4), (9, 8, 5), (12, 10, 11), (13, 10, 12), (17, 15, 16), (18, 15, 17), (14, 10, 13), (14, 19, 10), (15, 19, 14), (18, 19, 15), (21, 23, 22, 20), (23, 25, 24, 22), (25, 27, 26, 24), (27, 29, 28, 26), (29, 31, 30, 28), (31, 33, 32, 30), (33, 35, 34, 32), (35, 37, 36, 34), (37, 39, 38, 36), (39, 21, 20, 38)])
me_mesh_017.polygons.foreach_set('use_smooth', [0, 0, 0, 0, 0, 0, 0, 0, 0, 0, 0, 0, 0, 0, 0, 0, 1, 1, 1, 1, 1, 1, 1, 1, 1, 1])
me_mesh_017.use_remesh_preserve_volume = False
me_mesh_017.use_remesh_preserve_attributes = False
me_mesh_017.use_mirror_vertex_groups = False
me_mesh_017.update()
me_mesh_018 = bpy.data.meshes.new('Mesh.018')
me_mesh_018.from_pydata([(0.2711, 0.7633, 0.1), (0.2711, 0.0, 0.1), (0.1656, 0.0, 0.1), (0.1656, 0.7633, 0.1), (0.0, 0.7633, 0.1), (0.0, 0.8689, 0.1), (0.4378, 0.8689, 0.1), (0.4378, 0.7633, 0.1), (0.2711, 0.7633, -0.1), (0.2711, 0.0, -0.1), (0.1656, 0.0, -0.1), (0.1656, 0.7633, -0.1), (0.0, 0.7633, -0.1), (0.0, 0.8689, -0.1), (0.4378, 0.8689, -0.1), (0.4378, 0.7633, -0.1), (0.2711, 0.7633, -0.1), (0.2711, 0.7633, 0.1), (0.2711, 0.0, -0.1), (0.2711, 0.0, 0.1), (0.1656, 0.0, -0.1), (0.1656, 0.0, 0.1), (0.1656, 0.7633, -0.1), (0.1656, 0.7633, 0.1), (0.0, 0.7633, -0.1), (0.0, 0.7633, 0.1), (0.0, 0.8689, -0.1), (0.0, 0.8689, 0.1), (0.4378, 0.8689, -0.1), (0.4378, 0.8689, 0.1), (0.4378, 0.7633, -0.1), (0.4378, 0.7633, 0.1)], [], [(4, 6, 5), (4, 7, 6), (3, 7, 4), (2, 0, 3), (0, 7, 3), (2, 1, 0), (14, 12, 13), (15, 12, 14), (15, 11, 12), (8, 10, 11), (15, 8, 11), (9, 10, 8), (17, 19, 18, 16), (19, 21, 20, 18), (21, 23, 22, 20), (23, 25, 24, 22), (25, 27, 26, 24), (27, 29, 28, 26), (29, 31, 30, 28), (31, 17, 16, 30)])
me_mesh_018.polygons.foreach_set('use_smooth', [0, 0, 0, 0, 0, 0, 0, 0, 0, 0, 0, 0, 1, 1, 1, 1, 1, 1, 1, 1])
me_mesh_018.use_remesh_preserve_volume = False
me_mesh_018.use_remesh_preserve_attributes = False
me_mesh_018.use_mirror_vertex_groups = False
me_mesh_018.update()
me_mesh_019 = bpy.data.meshes.new('Mesh.019')
me_mesh_019.from_pydata([(0.4433, 0.1667, 0.1), (0.2222, -0.05444, 0.1), (0.0, 0.1667, 0.1), (0.0, 0.8689, 0.1), (0.1056, 0.8689, 0.1), (0.1056, 0.21, 0.1), (0.2222, 0.09444, 0.1), (0.3378, 0.21, 0.1), (0.3378, 0.8689, 0.1), (0.4433, 0.8689, 0.1), (0.4433, 0.1667, -0.1), (0.2222, -0.05444, -0.1), (0.0, 0.1667, -0.1), (0.0, 0.8689, -0.1), (0.1056, 0.8689, -0.1), (0.1056, 0.21, -0.1), (0.2222, 0.09444, -0.1), (0.3378, 0.21, -0.1), (0.3378, 0.8689, -0.1), (0.4433, 0.8689, -0.1), (0.4433, 0.1667, -0.1), (0.4433, 0.1667, 0.1), (0.2222, -0.05444, -0.1), (0.2222, -0.05444, 0.1), (0.0, 0.1667, -0.1), (0.0, 0.1667, 0.1), (0.0, 0.8689, -0.1), (0.0, 0.8689, 0.1), (0.1056, 0.8689, -0.1), (0.1056, 0.8689, 0.1), (0.1056, 0.21, -0.1), (0.1056, 0.21, 0.1), (0.2222, 0.09444, -0.1), (0.2222, 0.09444, 0.1), (0.3378, 0.21, -0.1), (0.3378, 0.21, 0.1), (0.3378, 0.8689, -0.1), (0.3378, 0.8689, 0.1), (0.4433, 0.8689, -0.1), (0.4433, 0.8689, 0.1)], [], [(2, 4, 3), (2, 5, 4), (7, 9, 8), (7, 0, 9), (2, 6, 5), (6, 0, 7), (1, 6, 2), (6, 1, 0), (14, 12, 13), (15, 12, 14), (19, 17, 18), (10, 17, 19), (16, 12, 15), (10, 16, 17), (16, 11, 12), (11, 16, 10), (21, 23, 22, 20), (23, 25, 24, 22), (25, 27, 26, 24), (27, 29, 28, 26), (29, 31, 30, 28), (31, 33, 32, 30), (33, 35, 34, 32), (35, 37, 36, 34), (37, 39, 38, 36), (39, 21, 20, 38)])
me_mesh_019.polygons.foreach_set('use_smooth', [0, 0, 0, 0, 0, 0, 0, 0, 0, 0, 0, 0, 0, 0, 0, 0, 1, 1, 1, 1, 1, 1, 1, 1, 1, 1])
me_mesh_019.use_remesh_preserve_volume = False
me_mesh_019.use_remesh_preserve_attributes = False
me_mesh_019.use_mirror_vertex_groups = False
me_mesh_019.update()
me_mesh_020 = bpy.data.meshes.new('Mesh.020')
me_mesh_020.from_pydata([(0.6933, 0.1456, 0.1), (0.4944, -0.05444, 0.1), (0.3467, 0.09222, 0.1), (0.2, -0.05444, 0.1), (0.0, 0.1456, 0.1), (0.0, 0.8689, 0.1), (0.1044, 0.8689, 0.1), (0.1044, 0.1889, 0.1), (0.2, 0.09333, 0.1), (0.2944, 0.1889, 0.1), (0.2944, 0.8689, 0.1), (0.3989, 0.8689, 0.1), (0.3989, 0.1889, 0.1), (0.4944, 0.09333, 0.1), (0.5889, 0.1889, 0.1), (0.5889, 0.8689, 0.1), (0.6933, 0.8689, 0.1), (0.6933, 0.1456, -0.1), (0.4944, -0.05444, -0.1), (0.3467, 0.09222, -0.1), (0.2, -0.05444, -0.1), (0.0, 0.1456, -0.1), (0.0, 0.8689, -0.1), (0.1044, 0.8689, -0.1), (0.1044, 0.1889, -0.1), (0.2, 0.09333, -0.1), (0.2944, 0.1889, -0.1), (0.2944, 0.8689, -0.1), (0.3989, 0.8689, -0.1), (0.3989, 0.1889, -0.1), (0.4944, 0.09333, -0.1), (0.5889, 0.1889, -0.1), (0.5889, 0.8689, -0.1), (0.6933, 0.8689, -0.1), (0.6933, 0.1456, -0.1), (0.6933, 0.1456, 0.1), (0.4944, -0.05444, -0.1), (0.4944, -0.05444, 0.1), (0.3467, 0.09222, -0.1), (0.3467, 0.09222, 0.1), (0.2, -0.05444, -0.1), (0.2, -0.05444, 0.1), (0.0, 0.1456, -0.1), (0.0, 0.1456, 0.1), (0.0, 0.8689, -0.1), (0.0, 0.8689, 0.1), (0.1044, 0.8689, -0.1), (0.1044, 0.8689, 0.1), (0.1044, 0.1889, -0.1), (0.1044, 0.1889, 0.1), (0.2, 0.09333, -0.1), (0.2, 0.09333, 0.1), (0.2944, 0.1889, -0.1), (0.2944, 0.1889, 0.1), (0.2944, 0.8689, -0.1), (0.2944, 0.8689, 0.1), (0.3989, 0.8689, -0.1), (0.3989, 0.8689, 0.1), (0.3989, 0.1889, -0.1), (0.3989, 0.1889, 0.1), (0.4944, 0.09333, -0.1), (0.4944, 0.09333, 0.1), (0.5889, 0.1889, -0.1), (0.5889, 0.1889, 0.1), (0.5889, 0.8689, -0.1), (0.5889, 0.8689, 0.1), (0.6933, 0.8689, -0.1), (0.6933, 0.8689, 0.1)], [], [(4, 6, 5), (4, 7, 6), (9, 11, 10), (9, 12, 11), (14, 16, 15), (14, 0, 16), (4, 8, 7), (8, 12, 9), (8, 13, 12), (13, 0, 14), (3, 8, 4), (13, 1, 0), (3, 2, 8), (2, 13, 8), (2, 1, 13), (23, 21, 22), (24, 21, 23), (28, 26, 27), (29, 26, 28), (33, 31, 32), (17, 31, 33), (25, 21, 24), (29, 25, 26), (30, 25, 29), (17, 30, 31), (25, 20, 21), (18, 30, 17), (19, 20, 25), (30, 19, 25), (18, 19, 30), (35, 37, 36, 34), (37, 39, 38, 36), (39, 41, 40, 38), (41, 43, 42, 40), (43, 45, 44, 42), (45, 47, 46, 44), (47, 49, 48, 46), (49, 51, 50, 48), (51, 53, 52, 50), (53, 55, 54, 52), (55, 57, 56, 54), (57, 59, 58, 56), (59, 61, 60, 58), (61, 63, 62, 60), (63, 65, 64, 62), (65, 67, 66, 64), (67, 35, 34, 66)])
me_mesh_020.polygons.foreach_set('use_smooth', [0, 0, 0, 0, 0, 0, 0, 0, 0, 0, 0, 0, 0, 0, 0, 0, 0, 0, 0, 0, 0, 0, 0, 0, 0, 0, 0, 0, 0, 0, 1, 1, 1, 1, 1, 1, 1, 1, 1, 1, 1, 1, 1, 1, 1, 1, 1])
me_mesh_020.use_remesh_preserve_volume = False
me_mesh_020.use_remesh_preserve_attributes = False
me_mesh_020.use_mirror_vertex_groups = False
me_mesh_020.update()
me_mesh_021 = bpy.data.meshes.new('Mesh.021')
me_mesh_021.from_pydata([(0.2922, 0.3378, 0.1), (0.4378, 0.1922, 0.1), (0.4378, 0.0, 0.1), (0.3322, 0.0, 0.1), (0.3322, 0.1489, 0.1), (0.2189, 0.2633, 0.1), (0.1056, 0.1489, 0.1), (0.1056, 0.0, 0.1), (0.0, 0.0, 0.1), (0.0, 0.1922, 0.1), (0.1444, 0.3378, 0.1), (0.0, 0.4811, 0.1), (0.0, 0.8678, 0.1), (0.1056, 0.8678, 0.1), (0.1056, 0.5256, 0.1), (0.2189, 0.4111, 0.1), (0.3322, 0.5256, 0.1), (0.3322, 0.8678, 0.1), (0.4378, 0.8678, 0.1), (0.4378, 0.4811, 0.1), (0.2922, 0.3378, -0.1), (0.4378, 0.1922, -0.1), (0.4378, 0.0, -0.1), (0.3322, 0.0, -0.1), (0.3322, 0.1489, -0.1), (0.2189, 0.2633, -0.1), (0.1056, 0.1489, -0.1), (0.1056, 0.0, -0.1), (0.0, 0.0, -0.1), (0.0, 0.1922, -0.1), (0.1444, 0.3378, -0.1), (0.0, 0.4811, -0.1), (0.0, 0.8678, -0.1), (0.1056, 0.8678, -0.1), (0.1056, 0.5256, -0.1), (0.2189, 0.4111, -0.1), (0.3322, 0.5256, -0.1), (0.3322, 0.8678, -0.1), (0.4378, 0.8678, -0.1), (0.4378, 0.4811, -0.1), (0.2922, 0.3378, -0.1), (0.2922, 0.3378, 0.1), (0.4378, 0.1922, -0.1), (0.4378, 0.1922, 0.1), (0.4378, 0.0, -0.1), (0.4378, 0.0, 0.1), (0.3322, 0.0, -0.1), (0.3322, 0.0, 0.1), (0.3322, 0.1489, -0.1), (0.3322, 0.1489, 0.1), (0.2189, 0.2633, -0.1), (0.2189, 0.2633, 0.1), (0.1056, 0.1489, -0.1), (0.1056, 0.1489, 0.1), (0.1056, 0.0, -0.1), (0.1056, 0.0, 0.1), (0.0, 0.0, -0.1), (0.0, 0.0, 0.1), (0.0, 0.1922, -0.1), (0.0, 0.1922, 0.1), (0.1444, 0.3378, -0.1), (0.1444, 0.3378, 0.1), (0.0, 0.4811, -0.1), (0.0, 0.4811, 0.1), (0.0, 0.8678, -0.1), (0.0, 0.8678, 0.1), (0.1056, 0.8678, -0.1), (0.1056, 0.8678, 0.1), (0.1056, 0.5256, -0.1), (0.1056, 0.5256, 0.1), (0.2189, 0.4111, -0.1), (0.2189, 0.4111, 0.1), (0.3322, 0.5256, -0.1), (0.3322, 0.5256, 0.1), (0.3322, 0.8678, -0.1), (0.3322, 0.8678, 0.1), (0.4378, 0.8678, -0.1), (0.4378, 0.8678, 0.1), (0.4378, 0.4811, -0.1), (0.4378, 0.4811, 0.1)], [], [(11, 13, 12), (11, 14, 13), (16, 18, 17), (16, 19, 18), (11, 15, 14), (15, 19, 16), (10, 15, 11), (15, 0, 19), (10, 0, 15), (9, 0, 10), (9, 5, 0), (5, 1, 0), (9, 6, 5), (4, 1, 5), (8, 6, 9), (4, 2, 1), (8, 7, 6), (3, 2, 4), (33, 31, 32), (34, 31, 33), (38, 36, 37), (39, 36, 38), (35, 31, 34), (39, 35, 36), (35, 30, 31), (20, 35, 39), (20, 30, 35), (20, 29, 30), (25, 29, 20), (21, 25, 20), (26, 29, 25), (21, 24, 25), (26, 28, 29), (22, 24, 21), (27, 28, 26), (22, 23, 24), (41, 43, 42, 40), (43, 45, 44, 42), (45, 47, 46, 44), (47, 49, 48, 46), (49, 51, 50, 48), (51, 53, 52, 50), (53, 55, 54, 52), (55, 57, 56, 54), (57, 59, 58, 56), (59, 61, 60, 58), (61, 63, 62, 60), (63, 65, 64, 62), (65, 67, 66, 64), (67, 69, 68, 66), (69, 71, 70, 68), (71, 73, 72, 70), (73, 75, 74, 72), (75, 77, 76, 74), (77, 79, 78, 76), (79, 41, 40, 78)])
me_mesh_021.polygons.foreach_set('use_smooth', [0, 0, 0, 0, 0, 0, 0, 0, 0, 0, 0, 0, 0, 0, 0, 0, 0, 0, 0, 0, 0, 0, 0, 0, 0, 0, 0, 0, 0, 0, 0, 0, 0, 0, 0, 0, 1, 1, 1, 1, 1, 1, 1, 1, 1, 1, 1, 1, 1, 1, 1, 1, 1, 1, 1, 1])
me_mesh_021.use_remesh_preserve_volume = False
me_mesh_021.use_remesh_preserve_attributes = False
me_mesh_021.use_mirror_vertex_groups = False
me_mesh_021.update()
me_mesh_022 = bpy.data.meshes.new('Mesh.022')
me_mesh_022.from_pydata([(0.2711, 0.3156, 0.1), (0.2711, 0.0, 0.1), (0.1667, 0.0, 0.1), (0.1667, 0.3156, 0.1), (0.0, 0.4822, 0.1), (0.0, 0.8678, 0.1), (0.1056, 0.8678, 0.1), (0.1056, 0.5256, 0.1), (0.2189, 0.4111, 0.1), (0.3322, 0.5256, 0.1), (0.3322, 0.8678, 0.1), (0.4378, 0.8678, 0.1), (0.4378, 0.4822, 0.1), (0.2711, 0.3156, -0.1), (0.2711, 0.0, -0.1), (0.1667, 0.0, -0.1), (0.1667, 0.3156, -0.1), (0.0, 0.4822, -0.1), (0.0, 0.8678, -0.1), (0.1056, 0.8678, -0.1), (0.1056, 0.5256, -0.1), (0.2189, 0.4111, -0.1), (0.3322, 0.5256, -0.1), (0.3322, 0.8678, -0.1), (0.4378, 0.8678, -0.1), (0.4378, 0.4822, -0.1), (0.2711, 0.3156, -0.1), (0.2711, 0.3156, 0.1), (0.2711, 0.0, -0.1), (0.2711, 0.0, 0.1), (0.1667, 0.0, -0.1), (0.1667, 0.0, 0.1), (0.1667, 0.3156, -0.1), (0.1667, 0.3156, 0.1), (0.0, 0.4822, -0.1), (0.0, 0.4822, 0.1), (0.0, 0.8678, -0.1), (0.0, 0.8678, 0.1), (0.1056, 0.8678, -0.1), (0.1056, 0.8678, 0.1), (0.1056, 0.5256, -0.1), (0.1056, 0.5256, 0.1), (0.2189, 0.4111, -0.1), (0.2189, 0.4111, 0.1), (0.3322, 0.5256, -0.1), (0.3322, 0.5256, 0.1), (0.3322, 0.8678, -0.1), (0.3322, 0.8678, 0.1), (0.4378, 0.8678, -0.1), (0.4378, 0.8678, 0.1), (0.4378, 0.4822, -0.1), (0.4378, 0.4822, 0.1)], [], [(4, 6, 5), (4, 7, 6), (9, 11, 10), (9, 12, 11), (4, 8, 7), (8, 12, 9), (3, 8, 4), (8, 0, 12), (3, 0, 8), (2, 0, 3), (2, 1, 0), (19, 17, 18), (20, 17, 19), (24, 22, 23), (25, 22, 24), (21, 17, 20), (25, 21, 22), (21, 16, 17), (13, 21, 25), (13, 16, 21), (13, 15, 16), (14, 15, 13), (27, 29, 28, 26), (29, 31, 30, 28), (31, 33, 32, 30), (33, 35, 34, 32), (35, 37, 36, 34), (37, 39, 38, 36), (39, 41, 40, 38), (41, 43, 42, 40), (43, 45, 44, 42), (45, 47, 46, 44), (47, 49, 48, 46), (49, 51, 50, 48), (51, 27, 26, 50)])
me_mesh_022.polygons.foreach_set('use_smooth', [0, 0, 0, 0, 0, 0, 0, 0, 0, 0, 0, 0, 0, 0, 0, 0, 0, 0, 0, 0, 0, 0, 1, 1, 1, 1, 1, 1, 1, 1, 1, 1, 1, 1, 1])
me_mesh_022.use_remesh_preserve_volume = False
me_mesh_022.use_remesh_preserve_attributes = False
me_mesh_022.use_mirror_vertex_groups = False
me_mesh_022.update()
me_mesh_023 = bpy.data.meshes.new('Mesh.023')
me_mesh_023.from_pydata([(0.1044, 0.1056, 0.1), (0.4367, 0.1056, 0.1), (0.4367, 0.0, 0.1), (0.0, 0.0, 0.1), (0.0, 0.19, 0.1), (0.3344, 0.5267, 0.1), (0.3344, 0.7622, 0.1), (0.0, 0.7622, 0.1), (0.0, 0.8678, 0.1), (0.4389, 0.8678, 0.1), (0.4389, 0.4833, 0.1), (0.1044, 0.1467, 0.1), (0.1044, 0.1056, -0.1), (0.4367, 0.1056, -0.1), (0.4367, 0.0, -0.1), (0.0, 0.0, -0.1), (0.0, 0.19, -0.1), (0.3344, 0.5267, -0.1), (0.3344, 0.7622, -0.1), (0.0, 0.7622, -0.1), (0.0, 0.8678, -0.1), (0.4389, 0.8678, -0.1), (0.4389, 0.4833, -0.1), (0.1044, 0.1467, -0.1), (0.1044, 0.1056, -0.1), (0.1044, 0.1056, 0.1), (0.4367, 0.1056, -0.1), (0.4367, 0.1056, 0.1), (0.4367, 0.0, -0.1), (0.4367, 0.0, 0.1), (0.0, 0.0, -0.1), (0.0, 0.0, 0.1), (0.0, 0.19, -0.1), (0.0, 0.19, 0.1), (0.3344, 0.5267, -0.1), (0.3344, 0.5267, 0.1), (0.3344, 0.7622, -0.1), (0.3344, 0.7622, 0.1), (0.0, 0.7622, -0.1), (0.0, 0.7622, 0.1), (0.0, 0.8678, -0.1), (0.0, 0.8678, 0.1), (0.4389, 0.8678, -0.1), (0.4389, 0.8678, 0.1), (0.4389, 0.4833, -0.1), (0.4389, 0.4833, 0.1), (0.1044, 0.1467, -0.1), (0.1044, 0.1467, 0.1)], [], [(7, 9, 8), (7, 6, 9), (6, 10, 9), (5, 10, 6), (4, 10, 5), (4, 11, 10), (3, 11, 4), (3, 0, 11), (3, 1, 0), (3, 2, 1), (21, 19, 20), (18, 19, 21), (22, 18, 21), (22, 17, 18), (22, 16, 17), (23, 16, 22), (23, 15, 16), (12, 15, 23), (13, 15, 12), (14, 15, 13), (25, 27, 26, 24), (27, 29, 28, 26), (29, 31, 30, 28), (31, 33, 32, 30), (33, 35, 34, 32), (35, 37, 36, 34), (37, 39, 38, 36), (39, 41, 40, 38), (41, 43, 42, 40), (43, 45, 44, 42), (45, 47, 46, 44), (47, 25, 24, 46)])
me_mesh_023.polygons.foreach_set('use_smooth', [0, 0, 0, 0, 0, 0, 0, 0, 0, 0, 0, 0, 0, 0, 0, 0, 0, 0, 0, 0, 1, 1, 1, 1, 1, 1, 1, 1, 1, 1, 1, 1])
me_mesh_023.use_remesh_preserve_volume = False
me_mesh_023.use_remesh_preserve_attributes = False
me_mesh_023.use_mirror_vertex_groups = False
me_mesh_023.update()
me_mesh_024 = bpy.data.meshes.new('Mesh.024')
me_mesh_024.from_pydata([(0.07031, 0.8678, 0.1), (0.1759, 0.8678, 0.1), (0.1759, 0.1056, 0.1), (0.5081, 0.1056, 0.1), (0.5081, 0.0, 0.1), (0.07031, 0.0, 0.1), (0.07031, 0.8678, -0.1), (0.1759, 0.8678, -0.1), (0.1759, 0.1056, -0.1), (0.5081, 0.1056, -0.1), (0.5081, 0.0, -0.1), (0.07031, 0.0, -0.1), (0.07031, 0.8678, -0.1), (0.07031, 0.8678, 0.1), (0.1759, 0.8678, -0.1), (0.1759, 0.8678, 0.1), (0.1759, 0.1056, -0.1), (0.1759, 0.1056, 0.1), (0.5081, 0.1056, -0.1), (0.5081, 0.1056, 0.1), (0.5081, 0.0, -0.1), (0.5081, 0.0, 0.1), (0.07031, 0.0, -0.1), (0.07031, 0.0, 0.1)], [], [(5, 1, 0), (5, 2, 1), (5, 3, 2), (5, 4, 3), (7, 11, 6), (8, 11, 7), (9, 11, 8), (10, 11, 9), (13, 15, 14, 12), (15, 17, 16, 14), (17, 19, 18, 16), (19, 21, 20, 18), (21, 23, 22, 20), (23, 13, 12, 22)])
me_mesh_024.polygons.foreach_set('use_smooth', [0, 0, 0, 0, 0, 0, 0, 0, 1, 1, 1, 1, 1, 1])
me_mesh_024.use_remesh_preserve_volume = False
me_mesh_024.use_remesh_preserve_attributes = False
me_mesh_024.use_mirror_vertex_groups = False
me_mesh_024.update()
me_mesh_025 = bpy.data.meshes.new('Mesh.025')
me_mesh_025.from_pydata([(0.3111, 0.3378, 0.1), (0.4378, 0.2111, 0.1), (0.4378, 0.0, 0.1), (0.3322, 0.0, 0.1), (0.3322, 0.1678, 0.1), (0.2144, 0.2844, 0.1), (0.1056, 0.2844, 0.1), (0.1056, 0.0, 0.1), (0.0, 0.0, 0.1), (0.0, 0.8678, 0.1), (0.1056, 0.8678, 0.1), (0.1056, 0.39, 0.1), (0.2144, 0.39, 0.1), (0.3322, 0.5078, 0.1), (0.3322, 0.8678, 0.1), (0.4378, 0.8678, 0.1), (0.4378, 0.4644, 0.1), (0.3111, 0.3378, -0.1), (0.4378, 0.2111, -0.1), (0.4378, 0.0, -0.1), (0.3322, 0.0, -0.1), (0.3322, 0.1678, -0.1), (0.2144, 0.2844, -0.1), (0.1056, 0.2844, -0.1), (0.1056, 0.0, -0.1), (0.0, 0.0, -0.1), (0.0, 0.8678, -0.1), (0.1056, 0.8678, -0.1), (0.1056, 0.39, -0.1), (0.2144, 0.39, -0.1), (0.3322, 0.5078, -0.1), (0.3322, 0.8678, -0.1), (0.4378, 0.8678, -0.1), (0.4378, 0.4644, -0.1), (0.3111, 0.3378, -0.1), (0.3111, 0.3378, 0.1), (0.4378, 0.2111, -0.1), (0.4378, 0.2111, 0.1), (0.4378, 0.0, -0.1), (0.4378, 0.0, 0.1), (0.3322, 0.0, -0.1), (0.3322, 0.0, 0.1), (0.3322, 0.1678, -0.1), (0.3322, 0.1678, 0.1), (0.2144, 0.2844, -0.1), (0.2144, 0.2844, 0.1), (0.1056, 0.2844, -0.1), (0.1056, 0.2844, 0.1), (0.1056, 0.0, -0.1), (0.1056, 0.0, 0.1), (0.0, 0.0, -0.1), (0.0, 0.0, 0.1), (0.0, 0.8678, -0.1), (0.0, 0.8678, 0.1), (0.1056, 0.8678, -0.1), (0.1056, 0.8678, 0.1), (0.1056, 0.39, -0.1), (0.1056, 0.39, 0.1), (0.2144, 0.39, -0.1), (0.2144, 0.39, 0.1), (0.3322, 0.5078, -0.1), (0.3322, 0.5078, 0.1), (0.3322, 0.8678, -0.1), (0.3322, 0.8678, 0.1), (0.4378, 0.8678, -0.1), (0.4378, 0.8678, 0.1), (0.4378, 0.4644, -0.1), (0.4378, 0.4644, 0.1)], [], [(8, 10, 9), (8, 11, 10), (13, 15, 14), (13, 16, 15), (12, 16, 13), (12, 0, 16), (8, 6, 11), (6, 12, 11), (6, 0, 12), (6, 5, 0), (5, 1, 0), (8, 7, 6), (4, 1, 5), (4, 2, 1), (3, 2, 4), (27, 25, 26), (28, 25, 27), (32, 30, 31), (33, 30, 32), (33, 29, 30), (17, 29, 33), (23, 25, 28), (29, 23, 28), (17, 23, 29), (22, 23, 17), (18, 22, 17), (24, 25, 23), (18, 21, 22), (19, 21, 18), (19, 20, 21), (35, 37, 36, 34), (37, 39, 38, 36), (39, 41, 40, 38), (41, 43, 42, 40), (43, 45, 44, 42), (45, 47, 46, 44), (47, 49, 48, 46), (49, 51, 50, 48), (51, 53, 52, 50), (53, 55, 54, 52), (55, 57, 56, 54), (57, 59, 58, 56), (59, 61, 60, 58), (61, 63, 62, 60), (63, 65, 64, 62), (65, 67, 66, 64), (67, 35, 34, 66)])
me_mesh_025.polygons.foreach_set('use_smooth', [0, 0, 0, 0, 0, 0, 0, 0, 0, 0, 0, 0, 0, 0, 0, 0, 0, 0, 0, 0, 0, 0, 0, 0, 0, 0, 0, 0, 0, 0, 1, 1, 1, 1, 1, 1, 1, 1, 1, 1, 1, 1, 1, 1, 1, 1, 1])
me_mesh_025.use_remesh_preserve_volume = False
me_mesh_025.use_remesh_preserve_attributes = False
me_mesh_025.use_mirror_vertex_groups = False
me_mesh_025.update()

# ---- objects
ob_texta = bpy.data.objects.new('TextA', me_mesh)
ob_textb = bpy.data.objects.new('TextB', me_mesh_001)
ob_textc = bpy.data.objects.new('TextC', me_mesh_002)
ob_textd = bpy.data.objects.new('TextD', me_mesh_003)
ob_texte = bpy.data.objects.new('TextE', me_mesh_004)
ob_textg = bpy.data.objects.new('TextG', me_mesh_005)
ob_texth = bpy.data.objects.new('TextH', me_mesh_006)
ob_textf = bpy.data.objects.new('TextF', me_mesh_007)
ob_textj = bpy.data.objects.new('TextJ', me_mesh_008)
ob_texti = bpy.data.objects.new('TextI', me_mesh_009)
ob_textm = bpy.data.objects.new('TextM', me_mesh_010)
ob_textn = bpy.data.objects.new('TextN', me_mesh_011)
ob_texto = bpy.data.objects.new('TextO', me_mesh_012)
ob_textp = bpy.data.objects.new('TextP', me_mesh_013)
ob_textq = bpy.data.objects.new('TextQ', me_mesh_014)
ob_textr = bpy.data.objects.new('TextR', me_mesh_015)
ob_texts = bpy.data.objects.new('TextS', me_mesh_016)
ob_textu = bpy.data.objects.new('TextU', me_mesh_017)
ob_textt = bpy.data.objects.new('TextT', me_mesh_018)
ob_textv = bpy.data.objects.new('TextV', me_mesh_019)
ob_textw = bpy.data.objects.new('TextW', me_mesh_020)
ob_textx = bpy.data.objects.new('TextX', me_mesh_021)
ob_texty = bpy.data.objects.new('TextY', me_mesh_022)
ob_textz = bpy.data.objects.new('TextZ', me_mesh_023)
ob_textl = bpy.data.objects.new('TextL', me_mesh_024)
ob_textk = bpy.data.objects.new('TextK', me_mesh_025)

# ---- transforms, parenting, visibility, modifiers, constraints
ob_texta.location = (-10.63, 0.0, 0.0)
ob_texta.lineart.crease_threshold = 0.0
ob_textb.location = (-9.711, -0.005745, 0.102)
ob_textb.lineart.crease_threshold = 0.0
ob_textc.location = (-8.75, -0.005745, 0.102)
ob_textc.lineart.crease_threshold = 0.0
ob_textd.location = (-7.953, -0.005745, 0.102)
ob_textd.lineart.crease_threshold = 0.0
ob_texte.location = (-7.212, -0.005745, 0.102)
ob_texte.lineart.crease_threshold = 0.0
ob_textg.location = (-4.428, -0.005745, 0.102)
ob_textg.lineart.crease_threshold = 0.0
ob_texth.location = (-3.641, -0.0009134, 0.1854)
ob_texth.lineart.crease_threshold = 0.0
ob_textf.location = (-5.902, -0.0009134, 0.1854)
ob_textf.lineart.crease_threshold = 0.0
ob_textj.location = (-2.562, -0.005745, 0.102)
ob_textj.lineart.crease_threshold = 0.0
ob_texti.location = (-2.925, -0.005745, 0.102)
ob_texti.lineart.crease_threshold = 0.0
ob_textm.location = (-1.138, -0.005745, 0.102)
ob_textm.lineart.crease_threshold = 0.0
ob_textn.location = (-0.05122, -0.005745, 0.102)
ob_textn.lineart.crease_threshold = 0.0
ob_texto.location = (0.836, -0.005745, 0.102)
ob_texto.lineart.crease_threshold = 0.0
ob_textp.location = (1.679, -0.005745, 0.102)
ob_textp.lineart.crease_threshold = 0.0
ob_textq.location = (2.592, -0.005745, 0.102)
ob_textq.lineart.crease_threshold = 0.0
ob_textr.location = (3.876, -0.005745, 0.102)
ob_textr.lineart.crease_threshold = 0.0
ob_texts.location = (4.88, -0.005745, 0.102)
ob_texts.lineart.crease_threshold = 0.0
ob_textu.location = (6.554, -0.005745, 0.102)
ob_textu.lineart.crease_threshold = 0.0
ob_textt.location = (7.662, -0.005745, 0.102)
ob_textt.lineart.crease_threshold = 0.0
ob_textv.location = (9.364, -0.005745, 0.102)
ob_textv.lineart.crease_threshold = 0.0
ob_textw.location = (10.64, -0.005745, 0.102)
ob_textw.lineart.crease_threshold = 0.0
ob_textx.location = (11.86, -0.005745, 0.102)
ob_textx.lineart.crease_threshold = 0.0
ob_texty.location = (13.27, -0.005745, 0.102)
ob_texty.lineart.crease_threshold = 0.0
ob_textz.location = (14.38, -0.005745, 0.102)
ob_textz.lineart.crease_threshold = 0.0
ob_textl.location = (-1.865, 0.0747, 0.1393)
ob_textl.lineart.crease_threshold = 0.0
ob_textk.location = (-5.263, -0.005745, 0.102)
ob_textk.lineart.crease_threshold = 0.0

# ---- collection membership
col_collection_1.objects.link(ob_texta)
col_collection_1.objects.link(ob_textb)
col_collection_1.objects.link(ob_textc)
col_collection_1.objects.link(ob_textd)
col_collection_1.objects.link(ob_texte)
col_collection_1.objects.link(ob_textg)
col_collection_1.objects.link(ob_texth)
col_collection_1.objects.link(ob_textf)
col_collection_1.objects.link(ob_textj)
col_collection_1.objects.link(ob_texti)
col_collection_1.objects.link(ob_textm)
col_collection_1.objects.link(ob_textn)
col_collection_1.objects.link(ob_texto)
col_collection_1.objects.link(ob_textp)
col_collection_1.objects.link(ob_textq)
col_collection_1.objects.link(ob_textr)
col_collection_1.objects.link(ob_texts)
col_collection_1.objects.link(ob_textu)
col_collection_1.objects.link(ob_textt)
col_collection_1.objects.link(ob_textv)
col_collection_1.objects.link(ob_textw)
col_collection_1.objects.link(ob_textx)
col_collection_1.objects.link(ob_texty)
col_collection_1.objects.link(ob_textz)
col_collection_1.objects.link(ob_textl)
col_collection_1.objects.link(ob_textk)

# ---- scene / render settings (as saved in the file)
scene.frame_start = 1; scene.frame_end = 250; scene.frame_set(137)
scene.render.engine = 'BLENDER_EEVEE_NEXT'
scene.render.resolution_percentage = 50
scene.render.dither_intensity = 0.0
scene.cycles.use_denoising = False
scene.cycles.samples = 10
scene.cycles.sampling_pattern = 'TABULATED_SOBOL'
scene.cycles.light_sampling_threshold = 0.0
scene.cycles.use_adaptive_sampling = False
scene.cycles.use_light_tree = False
scene.cycles.blur_glossy = 0.0
scene.cycles.pixel_filter_type = 'GAUSSIAN'
scene.cycles.sample_clamp_indirect = 0.0
scene.view_settings.view_transform = 'Standard'
bpy.context.view_layer.update()

# ---- added for rendering (the .blend has no active camera and no usable light): camera, sun
cam_auto = bpy.data.cameras.new('AutoCamera')
cam_auto.lens = 50.0
cam_auto.sensor_width = 36.0
cam_auto.clip_end = 1000.0
ob_auto_camera = bpy.data.objects.new('AutoCamera', cam_auto)
scene.collection.objects.link(ob_auto_camera)
ob_auto_camera.location = (25.6605, -27.8337, 18.9426)
ob_auto_camera.rotation_euler = (1.09748, -7.21219e-08, 0.694738)
scene.camera = ob_auto_camera
light_auto_sun = bpy.data.lights.new('AutoSun', 'SUN')
light_auto_sun.energy = 3.0
light_auto_sun.angle = 0.0523599
ob_auto_sun = bpy.data.objects.new('AutoSun', light_auto_sun)
scene.collection.objects.link(ob_auto_sun)
ob_auto_sun.rotation_euler = (0.872665, 0.174533, 0.523599)
bpy.context.view_layer.update()
